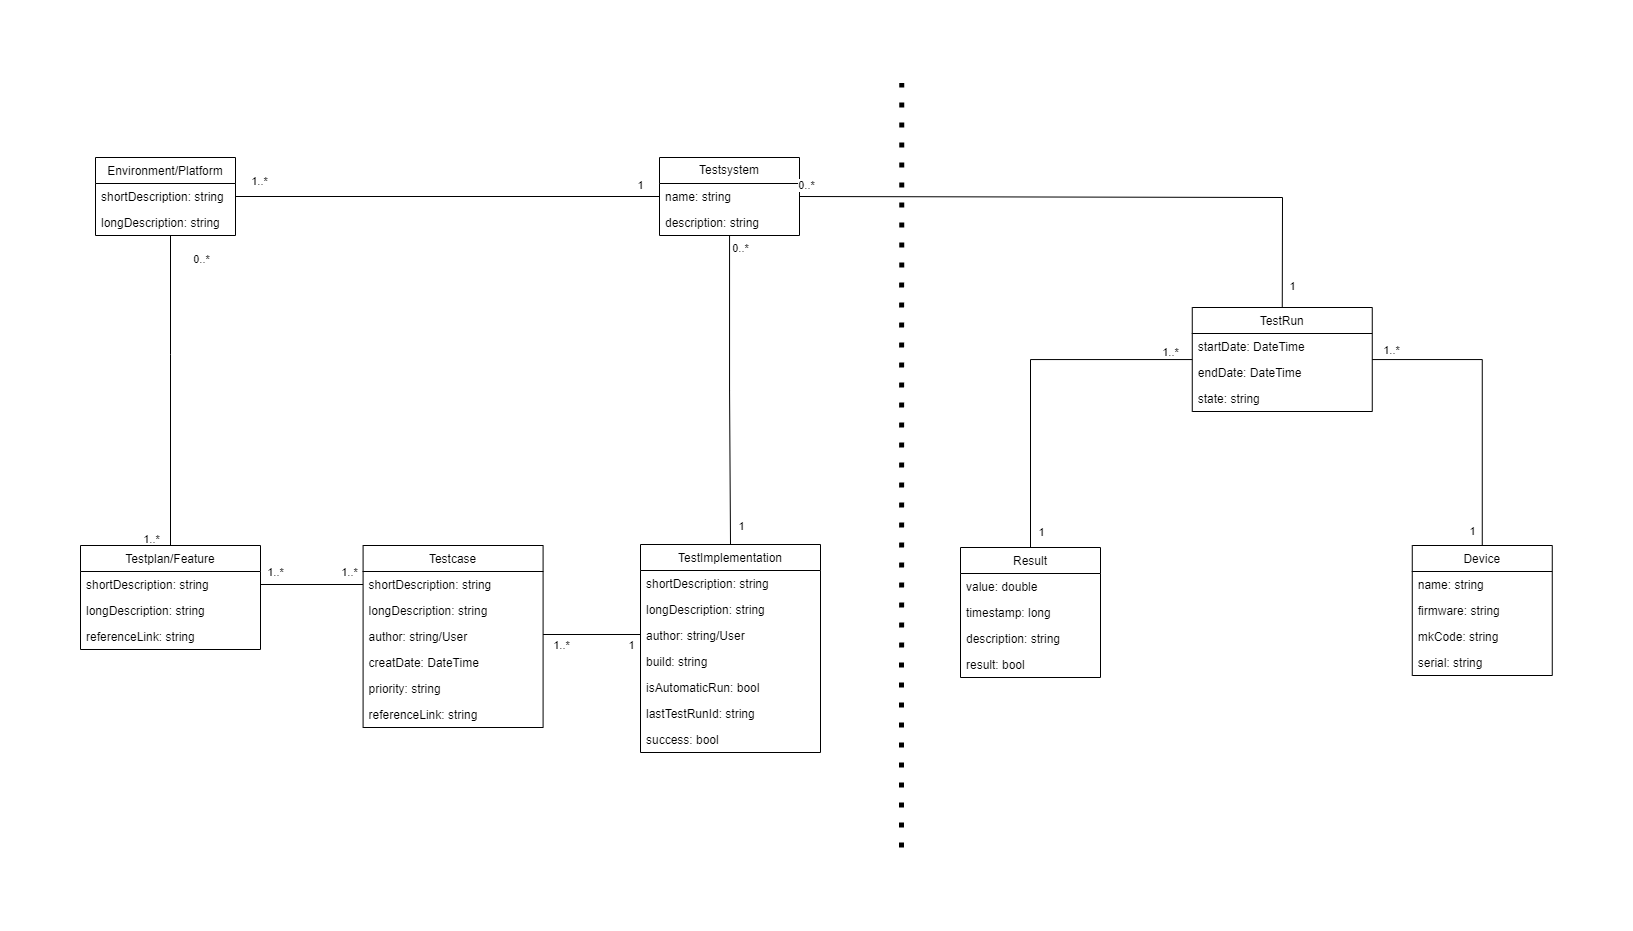

The diagram above was exported from draw.io. Its source (the exported page's mxGraphModel, read from the mxfile embedded in the PNG):
<mxGraphModel dx="2166" dy="2357" grid="1" gridSize="10" guides="1" tooltips="1" connect="1" arrows="1" fold="1" page="1" pageScale="1" pageWidth="827" pageHeight="1169" math="0" shadow="0">
  <root>
    <mxCell id="0" />
    <mxCell id="1" parent="0" />
    <mxCell id="7zhEitKWnOMPBY1awrK7-49" style="edgeStyle=orthogonalEdgeStyle;rounded=0;orthogonalLoop=1;jettySize=auto;html=1;entryX=0.5;entryY=0;entryDx=0;entryDy=0;endArrow=none;endFill=0;" parent="1" source="hktTCCk2dDebHr9fmQuZ-1" target="hktTCCk2dDebHr9fmQuZ-5" edge="1">
      <mxGeometry relative="1" as="geometry">
        <Array as="points">
          <mxPoint x="290" y="237" />
        </Array>
      </mxGeometry>
    </mxCell>
    <mxCell id="7zhEitKWnOMPBY1awrK7-50" value="1..*" style="edgeLabel;html=1;align=center;verticalAlign=middle;resizable=0;points=[];" parent="7zhEitKWnOMPBY1awrK7-49" vertex="1" connectable="0">
      <mxGeometry x="0.7305" y="-1" relative="1" as="geometry">
        <mxPoint x="-19" y="35" as="offset" />
      </mxGeometry>
    </mxCell>
    <mxCell id="7zhEitKWnOMPBY1awrK7-51" value="0..*" style="edgeLabel;html=1;align=center;verticalAlign=middle;resizable=0;points=[];" parent="7zhEitKWnOMPBY1awrK7-49" vertex="1" connectable="0">
      <mxGeometry x="-0.7695" relative="1" as="geometry">
        <mxPoint x="30" y="-12" as="offset" />
      </mxGeometry>
    </mxCell>
    <mxCell id="Ep67FyL13l04OU5eBn9L-26" style="edgeStyle=orthogonalEdgeStyle;rounded=0;orthogonalLoop=1;jettySize=auto;html=1;entryX=0;entryY=0.5;entryDx=0;entryDy=0;endArrow=none;endFill=0;" parent="1" source="hktTCCk2dDebHr9fmQuZ-1" target="Pm2yHPC7wLH_92ZBqZMf-32" edge="1">
      <mxGeometry relative="1" as="geometry">
        <Array as="points" />
        <mxPoint x="320" y="73" as="sourcePoint" />
      </mxGeometry>
    </mxCell>
    <mxCell id="Ep67FyL13l04OU5eBn9L-43" value="1..*" style="edgeLabel;html=1;align=center;verticalAlign=middle;resizable=0;points=[];" parent="Ep67FyL13l04OU5eBn9L-26" vertex="1" connectable="0">
      <mxGeometry x="-0.9664" y="-1" relative="1" as="geometry">
        <mxPoint x="16" y="-17" as="offset" />
      </mxGeometry>
    </mxCell>
    <mxCell id="Ep67FyL13l04OU5eBn9L-44" value="1" style="edgeLabel;html=1;align=center;verticalAlign=middle;resizable=0;points=[];" parent="Ep67FyL13l04OU5eBn9L-26" vertex="1" connectable="0">
      <mxGeometry x="0.959" y="1" relative="1" as="geometry">
        <mxPoint x="-11" y="-11" as="offset" />
      </mxGeometry>
    </mxCell>
    <mxCell id="hktTCCk2dDebHr9fmQuZ-1" value="Environment/Platform" style="swimlane;fontStyle=0;childLayout=stackLayout;horizontal=1;startSize=26;fillColor=none;horizontalStack=0;resizeParent=1;resizeParentMax=0;resizeLast=0;collapsible=1;marginBottom=0;" parent="1" vertex="1">
      <mxGeometry x="215" y="40" width="140" height="78" as="geometry" />
    </mxCell>
    <mxCell id="hktTCCk2dDebHr9fmQuZ-3" value="shortDescription: string" style="text;strokeColor=none;fillColor=none;align=left;verticalAlign=top;spacingLeft=4;spacingRight=4;overflow=hidden;rotatable=0;points=[[0,0.5],[1,0.5]];portConstraint=eastwest;" parent="hktTCCk2dDebHr9fmQuZ-1" vertex="1">
      <mxGeometry y="26" width="140" height="26" as="geometry" />
    </mxCell>
    <mxCell id="hktTCCk2dDebHr9fmQuZ-51" value="longDescription: string" style="text;strokeColor=none;fillColor=none;align=left;verticalAlign=top;spacingLeft=4;spacingRight=4;overflow=hidden;rotatable=0;points=[[0,0.5],[1,0.5]];portConstraint=eastwest;" parent="hktTCCk2dDebHr9fmQuZ-1" vertex="1">
      <mxGeometry y="52" width="140" height="26" as="geometry" />
    </mxCell>
    <mxCell id="hktTCCk2dDebHr9fmQuZ-5" value="Testplan/Feature" style="swimlane;fontStyle=0;childLayout=stackLayout;horizontal=1;startSize=26;fillColor=none;horizontalStack=0;resizeParent=1;resizeParentMax=0;resizeLast=0;collapsible=1;marginBottom=0;" parent="1" vertex="1">
      <mxGeometry x="200" y="428" width="180" height="104" as="geometry" />
    </mxCell>
    <mxCell id="hktTCCk2dDebHr9fmQuZ-7" value="shortDescription: string" style="text;strokeColor=none;fillColor=none;align=left;verticalAlign=top;spacingLeft=4;spacingRight=4;overflow=hidden;rotatable=0;points=[[0,0.5],[1,0.5]];portConstraint=eastwest;" parent="hktTCCk2dDebHr9fmQuZ-5" vertex="1">
      <mxGeometry y="26" width="180" height="26" as="geometry" />
    </mxCell>
    <mxCell id="hktTCCk2dDebHr9fmQuZ-8" value="longDescription: string" style="text;strokeColor=none;fillColor=none;align=left;verticalAlign=top;spacingLeft=4;spacingRight=4;overflow=hidden;rotatable=0;points=[[0,0.5],[1,0.5]];portConstraint=eastwest;" parent="hktTCCk2dDebHr9fmQuZ-5" vertex="1">
      <mxGeometry y="52" width="180" height="26" as="geometry" />
    </mxCell>
    <mxCell id="kd0ojpbWD5Cb26-H-TES-4" value="referenceLink: string" style="text;strokeColor=none;fillColor=none;align=left;verticalAlign=top;spacingLeft=4;spacingRight=4;overflow=hidden;rotatable=0;points=[[0,0.5],[1,0.5]];portConstraint=eastwest;" parent="hktTCCk2dDebHr9fmQuZ-5" vertex="1">
      <mxGeometry y="78" width="180" height="26" as="geometry" />
    </mxCell>
    <mxCell id="hktTCCk2dDebHr9fmQuZ-11" value="Testcase" style="swimlane;fontStyle=0;childLayout=stackLayout;horizontal=1;startSize=26;fillColor=none;horizontalStack=0;resizeParent=1;resizeParentMax=0;resizeLast=0;collapsible=1;marginBottom=0;" parent="1" vertex="1">
      <mxGeometry x="482.59" y="428" width="180" height="182" as="geometry" />
    </mxCell>
    <mxCell id="hktTCCk2dDebHr9fmQuZ-13" value="shortDescription: string" style="text;strokeColor=none;fillColor=none;align=left;verticalAlign=top;spacingLeft=4;spacingRight=4;overflow=hidden;rotatable=0;points=[[0,0.5],[1,0.5]];portConstraint=eastwest;" parent="hktTCCk2dDebHr9fmQuZ-11" vertex="1">
      <mxGeometry y="26" width="180" height="26" as="geometry" />
    </mxCell>
    <mxCell id="hktTCCk2dDebHr9fmQuZ-14" value="longDescription: string" style="text;strokeColor=none;fillColor=none;align=left;verticalAlign=top;spacingLeft=4;spacingRight=4;overflow=hidden;rotatable=0;points=[[0,0.5],[1,0.5]];portConstraint=eastwest;" parent="hktTCCk2dDebHr9fmQuZ-11" vertex="1">
      <mxGeometry y="52" width="180" height="26" as="geometry" />
    </mxCell>
    <mxCell id="hktTCCk2dDebHr9fmQuZ-15" value="author: string/User" style="text;strokeColor=none;fillColor=none;align=left;verticalAlign=top;spacingLeft=4;spacingRight=4;overflow=hidden;rotatable=0;points=[[0,0.5],[1,0.5]];portConstraint=eastwest;" parent="hktTCCk2dDebHr9fmQuZ-11" vertex="1">
      <mxGeometry y="78" width="180" height="26" as="geometry" />
    </mxCell>
    <mxCell id="hktTCCk2dDebHr9fmQuZ-23" value="creatDate: DateTime" style="text;strokeColor=none;fillColor=none;align=left;verticalAlign=top;spacingLeft=4;spacingRight=4;overflow=hidden;rotatable=0;points=[[0,0.5],[1,0.5]];portConstraint=eastwest;" parent="hktTCCk2dDebHr9fmQuZ-11" vertex="1">
      <mxGeometry y="104" width="180" height="26" as="geometry" />
    </mxCell>
    <mxCell id="hktTCCk2dDebHr9fmQuZ-48" value="priority: string" style="text;strokeColor=none;fillColor=none;align=left;verticalAlign=top;spacingLeft=4;spacingRight=4;overflow=hidden;rotatable=0;points=[[0,0.5],[1,0.5]];portConstraint=eastwest;" parent="hktTCCk2dDebHr9fmQuZ-11" vertex="1">
      <mxGeometry y="130" width="180" height="26" as="geometry" />
    </mxCell>
    <mxCell id="7zhEitKWnOMPBY1awrK7-33" value="referenceLink: string" style="text;strokeColor=none;fillColor=none;align=left;verticalAlign=top;spacingLeft=4;spacingRight=4;overflow=hidden;rotatable=0;points=[[0,0.5],[1,0.5]];portConstraint=eastwest;" parent="hktTCCk2dDebHr9fmQuZ-11" vertex="1">
      <mxGeometry y="156" width="180" height="26" as="geometry" />
    </mxCell>
    <mxCell id="hktTCCk2dDebHr9fmQuZ-16" style="edgeStyle=orthogonalEdgeStyle;rounded=0;orthogonalLoop=1;jettySize=auto;html=1;exitX=1;exitY=0.5;exitDx=0;exitDy=0;entryX=0;entryY=0.5;entryDx=0;entryDy=0;endArrow=none;endFill=0;" parent="1" source="hktTCCk2dDebHr9fmQuZ-7" target="hktTCCk2dDebHr9fmQuZ-13" edge="1">
      <mxGeometry relative="1" as="geometry" />
    </mxCell>
    <mxCell id="hktTCCk2dDebHr9fmQuZ-25" value="1..*" style="edgeLabel;html=1;align=center;verticalAlign=middle;resizable=0;points=[];" parent="hktTCCk2dDebHr9fmQuZ-16" vertex="1" connectable="0">
      <mxGeometry x="-0.7349" y="1" relative="1" as="geometry">
        <mxPoint y="-12" as="offset" />
      </mxGeometry>
    </mxCell>
    <mxCell id="hktTCCk2dDebHr9fmQuZ-26" value="1..*" style="edgeLabel;html=1;align=center;verticalAlign=middle;resizable=0;points=[];" parent="hktTCCk2dDebHr9fmQuZ-16" vertex="1" connectable="0">
      <mxGeometry x="0.7222" y="1" relative="1" as="geometry">
        <mxPoint y="-12" as="offset" />
      </mxGeometry>
    </mxCell>
    <mxCell id="hktTCCk2dDebHr9fmQuZ-17" value="TestImplementation" style="swimlane;fontStyle=0;childLayout=stackLayout;horizontal=1;startSize=26;fillColor=none;horizontalStack=0;resizeParent=1;resizeParentMax=0;resizeLast=0;collapsible=1;marginBottom=0;" parent="1" vertex="1">
      <mxGeometry x="760" y="427" width="180" height="208" as="geometry" />
    </mxCell>
    <mxCell id="hktTCCk2dDebHr9fmQuZ-19" value="shortDescription: string" style="text;strokeColor=none;fillColor=none;align=left;verticalAlign=top;spacingLeft=4;spacingRight=4;overflow=hidden;rotatable=0;points=[[0,0.5],[1,0.5]];portConstraint=eastwest;" parent="hktTCCk2dDebHr9fmQuZ-17" vertex="1">
      <mxGeometry y="26" width="180" height="26" as="geometry" />
    </mxCell>
    <mxCell id="hktTCCk2dDebHr9fmQuZ-20" value="longDescription: string" style="text;strokeColor=none;fillColor=none;align=left;verticalAlign=top;spacingLeft=4;spacingRight=4;overflow=hidden;rotatable=0;points=[[0,0.5],[1,0.5]];portConstraint=eastwest;" parent="hktTCCk2dDebHr9fmQuZ-17" vertex="1">
      <mxGeometry y="52" width="180" height="26" as="geometry" />
    </mxCell>
    <mxCell id="kd0ojpbWD5Cb26-H-TES-3" value="author: string/User" style="text;strokeColor=none;fillColor=none;align=left;verticalAlign=top;spacingLeft=4;spacingRight=4;overflow=hidden;rotatable=0;points=[[0,0.5],[1,0.5]];portConstraint=eastwest;" parent="hktTCCk2dDebHr9fmQuZ-17" vertex="1">
      <mxGeometry y="78" width="180" height="26" as="geometry" />
    </mxCell>
    <mxCell id="7zhEitKWnOMPBY1awrK7-35" value="build: string" style="text;strokeColor=none;fillColor=none;align=left;verticalAlign=top;spacingLeft=4;spacingRight=4;overflow=hidden;rotatable=0;points=[[0,0.5],[1,0.5]];portConstraint=eastwest;" parent="hktTCCk2dDebHr9fmQuZ-17" vertex="1">
      <mxGeometry y="104" width="180" height="26" as="geometry" />
    </mxCell>
    <mxCell id="7zhEitKWnOMPBY1awrK7-24" value="isAutomaticRun: bool" style="text;strokeColor=none;fillColor=none;align=left;verticalAlign=top;spacingLeft=4;spacingRight=4;overflow=hidden;rotatable=0;points=[[0,0.5],[1,0.5]];portConstraint=eastwest;" parent="hktTCCk2dDebHr9fmQuZ-17" vertex="1">
      <mxGeometry y="130" width="180" height="26" as="geometry" />
    </mxCell>
    <mxCell id="Pm2yHPC7wLH_92ZBqZMf-20" value="lastTestRunId: string" style="text;strokeColor=none;fillColor=none;align=left;verticalAlign=top;spacingLeft=4;spacingRight=4;overflow=hidden;rotatable=0;points=[[0,0.5],[1,0.5]];portConstraint=eastwest;" parent="hktTCCk2dDebHr9fmQuZ-17" vertex="1">
      <mxGeometry y="156" width="180" height="26" as="geometry" />
    </mxCell>
    <mxCell id="Pm2yHPC7wLH_92ZBqZMf-21" value="success: bool" style="text;strokeColor=none;fillColor=none;align=left;verticalAlign=top;spacingLeft=4;spacingRight=4;overflow=hidden;rotatable=0;points=[[0,0.5],[1,0.5]];portConstraint=eastwest;" parent="hktTCCk2dDebHr9fmQuZ-17" vertex="1">
      <mxGeometry y="182" width="180" height="26" as="geometry" />
    </mxCell>
    <mxCell id="hktTCCk2dDebHr9fmQuZ-24" style="edgeStyle=orthogonalEdgeStyle;rounded=0;orthogonalLoop=1;jettySize=auto;html=1;entryX=0;entryY=0.5;entryDx=0;entryDy=0;endArrow=none;endFill=0;" parent="1" target="hktTCCk2dDebHr9fmQuZ-20" edge="1" source="hktTCCk2dDebHr9fmQuZ-11">
      <mxGeometry relative="1" as="geometry">
        <mxPoint x="680" y="497" as="sourcePoint" />
        <mxPoint x="460" y="502" as="targetPoint" />
        <Array as="points">
          <mxPoint x="760" y="517" />
        </Array>
      </mxGeometry>
    </mxCell>
    <mxCell id="hktTCCk2dDebHr9fmQuZ-68" value="1..*" style="edgeLabel;html=1;align=center;verticalAlign=middle;resizable=0;points=[];" parent="hktTCCk2dDebHr9fmQuZ-24" vertex="1" connectable="0">
      <mxGeometry x="-0.7232" y="2" relative="1" as="geometry">
        <mxPoint x="1" y="12" as="offset" />
      </mxGeometry>
    </mxCell>
    <mxCell id="hktTCCk2dDebHr9fmQuZ-69" value="1" style="edgeLabel;html=1;align=center;verticalAlign=middle;resizable=0;points=[];" parent="hktTCCk2dDebHr9fmQuZ-24" vertex="1" connectable="0">
      <mxGeometry x="0.7531" y="2" relative="1" as="geometry">
        <mxPoint x="-8" y="20" as="offset" />
      </mxGeometry>
    </mxCell>
    <mxCell id="Ep67FyL13l04OU5eBn9L-1" style="edgeStyle=orthogonalEdgeStyle;rounded=0;orthogonalLoop=1;jettySize=auto;html=1;endArrow=none;endFill=0;" parent="1" source="Pm2yHPC7wLH_92ZBqZMf-32" target="hktTCCk2dDebHr9fmQuZ-17" edge="1">
      <mxGeometry relative="1" as="geometry">
        <Array as="points" />
      </mxGeometry>
    </mxCell>
    <mxCell id="Ep67FyL13l04OU5eBn9L-4" value="1" style="edgeLabel;html=1;align=center;verticalAlign=middle;resizable=0;points=[];" parent="Ep67FyL13l04OU5eBn9L-1" vertex="1" connectable="0">
      <mxGeometry x="0.887" y="1" relative="1" as="geometry">
        <mxPoint x="9" y="-2" as="offset" />
      </mxGeometry>
    </mxCell>
    <mxCell id="Ep67FyL13l04OU5eBn9L-5" value="0..*" style="edgeLabel;html=1;align=center;verticalAlign=middle;resizable=0;points=[];" parent="Ep67FyL13l04OU5eBn9L-1" vertex="1" connectable="0">
      <mxGeometry x="-0.9115" y="1" relative="1" as="geometry">
        <mxPoint x="9" y="-2" as="offset" />
      </mxGeometry>
    </mxCell>
    <mxCell id="Ep67FyL13l04OU5eBn9L-33" style="edgeStyle=orthogonalEdgeStyle;rounded=0;orthogonalLoop=1;jettySize=auto;html=1;entryX=0.5;entryY=0;entryDx=0;entryDy=0;endArrow=none;endFill=0;" parent="1" source="Ep67FyL13l04OU5eBn9L-11" target="hktTCCk2dDebHr9fmQuZ-62" edge="1">
      <mxGeometry relative="1" as="geometry" />
    </mxCell>
    <mxCell id="Ep67FyL13l04OU5eBn9L-37" value="1..*" style="edgeLabel;html=1;align=center;verticalAlign=middle;resizable=0;points=[];" parent="Ep67FyL13l04OU5eBn9L-33" vertex="1" connectable="0">
      <mxGeometry x="-0.8736" y="1" relative="1" as="geometry">
        <mxPoint y="-9" as="offset" />
      </mxGeometry>
    </mxCell>
    <mxCell id="Ep67FyL13l04OU5eBn9L-38" value="1" style="edgeLabel;html=1;align=center;verticalAlign=middle;resizable=0;points=[];" parent="Ep67FyL13l04OU5eBn9L-33" vertex="1" connectable="0">
      <mxGeometry x="0.9078" y="1" relative="1" as="geometry">
        <mxPoint x="9" as="offset" />
      </mxGeometry>
    </mxCell>
    <mxCell id="Ep67FyL13l04OU5eBn9L-34" style="edgeStyle=orthogonalEdgeStyle;rounded=0;orthogonalLoop=1;jettySize=auto;html=1;entryX=0.5;entryY=0;entryDx=0;entryDy=0;endArrow=none;endFill=0;" parent="1" source="Ep67FyL13l04OU5eBn9L-11" target="hktTCCk2dDebHr9fmQuZ-37" edge="1">
      <mxGeometry relative="1" as="geometry" />
    </mxCell>
    <mxCell id="Ep67FyL13l04OU5eBn9L-35" value="1..*" style="edgeLabel;html=1;align=center;verticalAlign=middle;resizable=0;points=[];" parent="Ep67FyL13l04OU5eBn9L-34" vertex="1" connectable="0">
      <mxGeometry x="-0.8715" relative="1" as="geometry">
        <mxPoint y="-10" as="offset" />
      </mxGeometry>
    </mxCell>
    <mxCell id="Ep67FyL13l04OU5eBn9L-36" value="1" style="edgeLabel;html=1;align=center;verticalAlign=middle;resizable=0;points=[];" parent="Ep67FyL13l04OU5eBn9L-34" vertex="1" connectable="0">
      <mxGeometry x="0.8773" y="-1" relative="1" as="geometry">
        <mxPoint x="-9" y="4" as="offset" />
      </mxGeometry>
    </mxCell>
    <mxCell id="Ep67FyL13l04OU5eBn9L-11" value="TestRun" style="swimlane;fontStyle=0;childLayout=stackLayout;horizontal=1;startSize=26;fillColor=none;horizontalStack=0;resizeParent=1;resizeParentMax=0;resizeLast=0;collapsible=1;marginBottom=0;" parent="1" vertex="1">
      <mxGeometry x="1311.76" y="190" width="180" height="104" as="geometry" />
    </mxCell>
    <mxCell id="Ep67FyL13l04OU5eBn9L-12" value="startDate: DateTime" style="text;strokeColor=none;fillColor=none;align=left;verticalAlign=top;spacingLeft=4;spacingRight=4;overflow=hidden;rotatable=0;points=[[0,0.5],[1,0.5]];portConstraint=eastwest;" parent="Ep67FyL13l04OU5eBn9L-11" vertex="1">
      <mxGeometry y="26" width="180" height="26" as="geometry" />
    </mxCell>
    <mxCell id="Ep67FyL13l04OU5eBn9L-14" value="endDate: DateTime" style="text;strokeColor=none;fillColor=none;align=left;verticalAlign=top;spacingLeft=4;spacingRight=4;overflow=hidden;rotatable=0;points=[[0,0.5],[1,0.5]];portConstraint=eastwest;" parent="Ep67FyL13l04OU5eBn9L-11" vertex="1">
      <mxGeometry y="52" width="180" height="26" as="geometry" />
    </mxCell>
    <mxCell id="Ep67FyL13l04OU5eBn9L-24" value="state: string" style="text;strokeColor=none;fillColor=none;align=left;verticalAlign=top;spacingLeft=4;spacingRight=4;overflow=hidden;rotatable=0;points=[[0,0.5],[1,0.5]];portConstraint=eastwest;" parent="Ep67FyL13l04OU5eBn9L-11" vertex="1">
      <mxGeometry y="78" width="180" height="26" as="geometry" />
    </mxCell>
    <mxCell id="hktTCCk2dDebHr9fmQuZ-37" value="Device" style="swimlane;fontStyle=0;childLayout=stackLayout;horizontal=1;startSize=26;fillColor=none;horizontalStack=0;resizeParent=1;resizeParentMax=0;resizeLast=0;collapsible=1;marginBottom=0;" parent="1" vertex="1">
      <mxGeometry x="1531.76" y="428" width="140" height="130" as="geometry">
        <mxRectangle x="45" y="115" width="80" height="30" as="alternateBounds" />
      </mxGeometry>
    </mxCell>
    <mxCell id="hktTCCk2dDebHr9fmQuZ-38" value="name: string" style="text;strokeColor=none;fillColor=none;align=left;verticalAlign=top;spacingLeft=4;spacingRight=4;overflow=hidden;rotatable=0;points=[[0,0.5],[1,0.5]];portConstraint=eastwest;" parent="hktTCCk2dDebHr9fmQuZ-37" vertex="1">
      <mxGeometry y="26" width="140" height="26" as="geometry" />
    </mxCell>
    <mxCell id="hktTCCk2dDebHr9fmQuZ-39" value="firmware: string" style="text;strokeColor=none;fillColor=none;align=left;verticalAlign=top;spacingLeft=4;spacingRight=4;overflow=hidden;rotatable=0;points=[[0,0.5],[1,0.5]];portConstraint=eastwest;" parent="hktTCCk2dDebHr9fmQuZ-37" vertex="1">
      <mxGeometry y="52" width="140" height="26" as="geometry" />
    </mxCell>
    <mxCell id="hktTCCk2dDebHr9fmQuZ-40" value="mkCode: string" style="text;strokeColor=none;fillColor=none;align=left;verticalAlign=top;spacingLeft=4;spacingRight=4;overflow=hidden;rotatable=0;points=[[0,0.5],[1,0.5]];portConstraint=eastwest;" parent="hktTCCk2dDebHr9fmQuZ-37" vertex="1">
      <mxGeometry y="78" width="140" height="26" as="geometry" />
    </mxCell>
    <mxCell id="hktTCCk2dDebHr9fmQuZ-41" value="serial: string" style="text;strokeColor=none;fillColor=none;align=left;verticalAlign=top;spacingLeft=4;spacingRight=4;overflow=hidden;rotatable=0;points=[[0,0.5],[1,0.5]];portConstraint=eastwest;" parent="hktTCCk2dDebHr9fmQuZ-37" vertex="1">
      <mxGeometry y="104" width="140" height="26" as="geometry" />
    </mxCell>
    <mxCell id="hktTCCk2dDebHr9fmQuZ-62" value="Result" style="swimlane;fontStyle=0;childLayout=stackLayout;horizontal=1;startSize=26;fillColor=none;horizontalStack=0;resizeParent=1;resizeParentMax=0;resizeLast=0;collapsible=1;marginBottom=0;" parent="1" vertex="1">
      <mxGeometry x="1080" y="430.00000000000006" width="140" height="130" as="geometry">
        <mxRectangle x="210" y="128" width="70" height="30" as="alternateBounds" />
      </mxGeometry>
    </mxCell>
    <mxCell id="hktTCCk2dDebHr9fmQuZ-64" value="value: double" style="text;strokeColor=none;fillColor=none;align=left;verticalAlign=top;spacingLeft=4;spacingRight=4;overflow=hidden;rotatable=0;points=[[0,0.5],[1,0.5]];portConstraint=eastwest;" parent="hktTCCk2dDebHr9fmQuZ-62" vertex="1">
      <mxGeometry y="26" width="140" height="26" as="geometry" />
    </mxCell>
    <mxCell id="hktTCCk2dDebHr9fmQuZ-65" value="timestamp: long" style="text;strokeColor=none;fillColor=none;align=left;verticalAlign=top;spacingLeft=4;spacingRight=4;overflow=hidden;rotatable=0;points=[[0,0.5],[1,0.5]];portConstraint=eastwest;" parent="hktTCCk2dDebHr9fmQuZ-62" vertex="1">
      <mxGeometry y="52" width="140" height="26" as="geometry" />
    </mxCell>
    <mxCell id="sDODJVe5ND9CC_0_YRef-5" value="description: string" style="text;strokeColor=none;fillColor=none;align=left;verticalAlign=top;spacingLeft=4;spacingRight=4;overflow=hidden;rotatable=0;points=[[0,0.5],[1,0.5]];portConstraint=eastwest;" parent="hktTCCk2dDebHr9fmQuZ-62" vertex="1">
      <mxGeometry y="78" width="140" height="26" as="geometry" />
    </mxCell>
    <mxCell id="7zhEitKWnOMPBY1awrK7-22" value="result: bool" style="text;strokeColor=none;fillColor=none;align=left;verticalAlign=top;spacingLeft=4;spacingRight=4;overflow=hidden;rotatable=0;points=[[0,0.5],[1,0.5]];portConstraint=eastwest;" parent="hktTCCk2dDebHr9fmQuZ-62" vertex="1">
      <mxGeometry y="104" width="140" height="26" as="geometry" />
    </mxCell>
    <mxCell id="Pm2yHPC7wLH_92ZBqZMf-32" value="Testsystem" style="swimlane;fontStyle=0;childLayout=stackLayout;horizontal=1;startSize=26;fillColor=none;horizontalStack=0;resizeParent=1;resizeParentMax=0;resizeLast=0;collapsible=1;marginBottom=0;whiteSpace=wrap;html=1;" parent="1" vertex="1">
      <mxGeometry x="779" y="40" width="140" height="78" as="geometry" />
    </mxCell>
    <mxCell id="Pm2yHPC7wLH_92ZBqZMf-33" value="name: string" style="text;strokeColor=none;fillColor=none;align=left;verticalAlign=top;spacingLeft=4;spacingRight=4;overflow=hidden;rotatable=0;points=[[0,0.5],[1,0.5]];portConstraint=eastwest;whiteSpace=wrap;html=1;" parent="Pm2yHPC7wLH_92ZBqZMf-32" vertex="1">
      <mxGeometry y="26" width="140" height="26" as="geometry" />
    </mxCell>
    <mxCell id="yFreeThX6sl7toocLRWk-1" value="description: string" style="text;strokeColor=none;fillColor=none;align=left;verticalAlign=top;spacingLeft=4;spacingRight=4;overflow=hidden;rotatable=0;points=[[0,0.5],[1,0.5]];portConstraint=eastwest;" parent="Pm2yHPC7wLH_92ZBqZMf-32" vertex="1">
      <mxGeometry y="52" width="140" height="26" as="geometry" />
    </mxCell>
    <mxCell id="Pm2yHPC7wLH_92ZBqZMf-42" value="" style="endArrow=none;html=1;rounded=0;entryX=0.5;entryY=0;entryDx=0;entryDy=0;exitX=1;exitY=0.5;exitDx=0;exitDy=0;" parent="1" source="Pm2yHPC7wLH_92ZBqZMf-32" target="Ep67FyL13l04OU5eBn9L-11" edge="1">
      <mxGeometry width="50" height="50" relative="1" as="geometry">
        <mxPoint x="1070" y="80" as="sourcePoint" />
        <mxPoint x="1200" y="90" as="targetPoint" />
        <Array as="points">
          <mxPoint x="1402" y="80" />
        </Array>
      </mxGeometry>
    </mxCell>
    <mxCell id="Pm2yHPC7wLH_92ZBqZMf-43" value="0..*" style="edgeLabel;html=1;align=center;verticalAlign=middle;resizable=0;points=[];" parent="Pm2yHPC7wLH_92ZBqZMf-42" vertex="1" connectable="0">
      <mxGeometry x="-0.8952" y="1" relative="1" as="geometry">
        <mxPoint x="-24" y="-11" as="offset" />
      </mxGeometry>
    </mxCell>
    <mxCell id="Pm2yHPC7wLH_92ZBqZMf-44" value="1" style="edgeLabel;html=1;align=center;verticalAlign=middle;resizable=0;points=[];" parent="Pm2yHPC7wLH_92ZBqZMf-42" vertex="1" connectable="0">
      <mxGeometry x="0.9279" relative="1" as="geometry">
        <mxPoint x="10" as="offset" />
      </mxGeometry>
    </mxCell>
    <mxCell id="Pm2yHPC7wLH_92ZBqZMf-47" value="" style="endArrow=none;dashed=1;html=1;dashPattern=1 3;strokeWidth=5;rounded=0;fontSize=10;" parent="1" edge="1">
      <mxGeometry width="50" height="50" relative="1" as="geometry">
        <mxPoint x="1021" y="730" as="sourcePoint" />
        <mxPoint x="1021.25" y="-34.5" as="targetPoint" />
      </mxGeometry>
    </mxCell>
  </root>
</mxGraphModel>